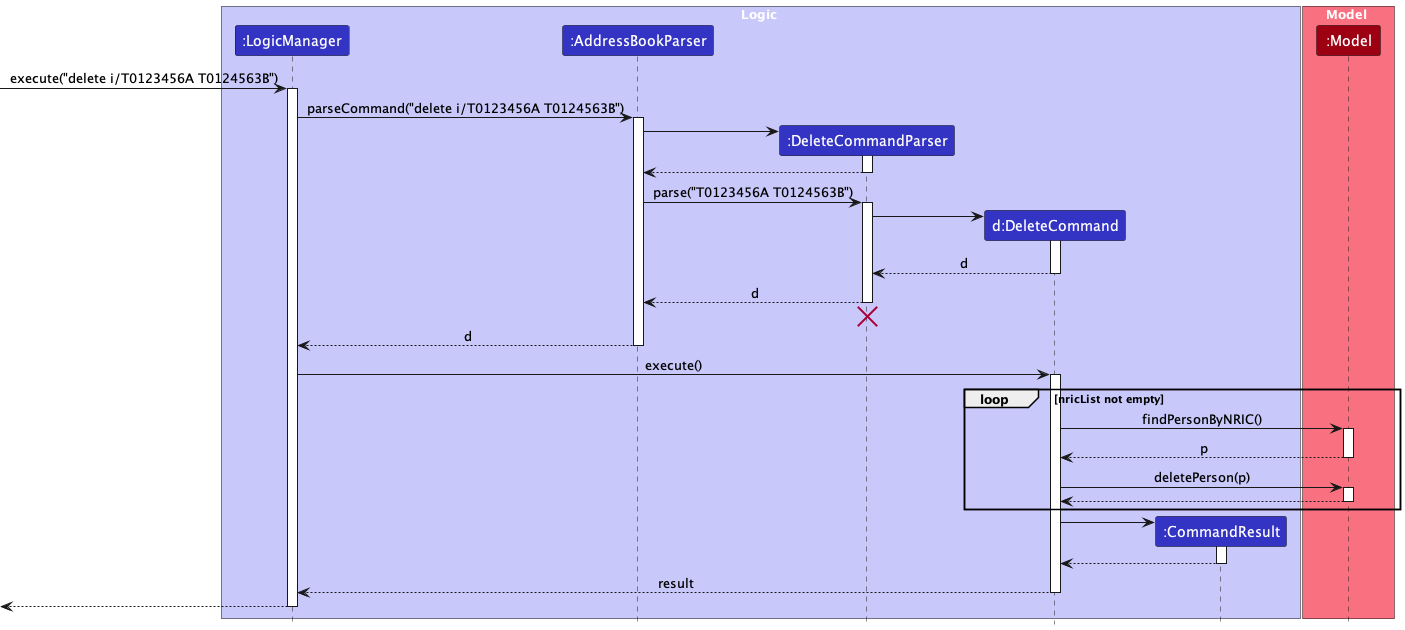

The diagram above was rendered by PlantUML. Its source (embedded in the PNG):
@startuml
!include style.puml

box Logic LOGIC_COLOR_T1
participant ":LogicManager" as LogicManager LOGIC_COLOR
participant ":AddressBookParser" as AddressBookParser LOGIC_COLOR
participant ":DeleteCommandParser" as DeleteCommandParser LOGIC_COLOR
participant "d:DeleteCommand" as DeleteCommand LOGIC_COLOR
participant ":CommandResult" as CommandResult LOGIC_COLOR
end box

box Model MODEL_COLOR_T1
participant ":Model" as Model MODEL_COLOR
end box

[-> LogicManager : execute("delete i/T0123456A T0124563B")
activate LogicManager

LogicManager -> AddressBookParser : parseCommand("delete i/T0123456A T0124563B")
activate AddressBookParser

create DeleteCommandParser
AddressBookParser -> DeleteCommandParser
activate DeleteCommandParser

DeleteCommandParser --> AddressBookParser
deactivate DeleteCommandParser

AddressBookParser -> DeleteCommandParser : parse("T0123456A T0124563B")
activate DeleteCommandParser

create DeleteCommand
DeleteCommandParser -> DeleteCommand
activate DeleteCommand

DeleteCommand --> DeleteCommandParser : d
deactivate DeleteCommand

DeleteCommandParser --> AddressBookParser : d
deactivate DeleteCommandParser
'Hidden arrow to position the destroy marker below the end of the activation bar.
DeleteCommandParser -[hidden]-> AddressBookParser
destroy DeleteCommandParser

AddressBookParser --> LogicManager : d
deactivate AddressBookParser

LogicManager -> DeleteCommand : execute()
activate DeleteCommand

loop nricList not empty
DeleteCommand -> Model : findPersonByNRIC()
activate Model

Model --> DeleteCommand: p
deactivate Model

DeleteCommand -> Model : deletePerson(p)
activate Model

Model --> DeleteCommand
deactivate Model

end

create CommandResult
DeleteCommand -> CommandResult
activate CommandResult

CommandResult --> DeleteCommand
deactivate CommandResult

DeleteCommand --> LogicManager : result
deactivate DeleteCommand

[<--LogicManager
deactivate LogicManager
@enduml